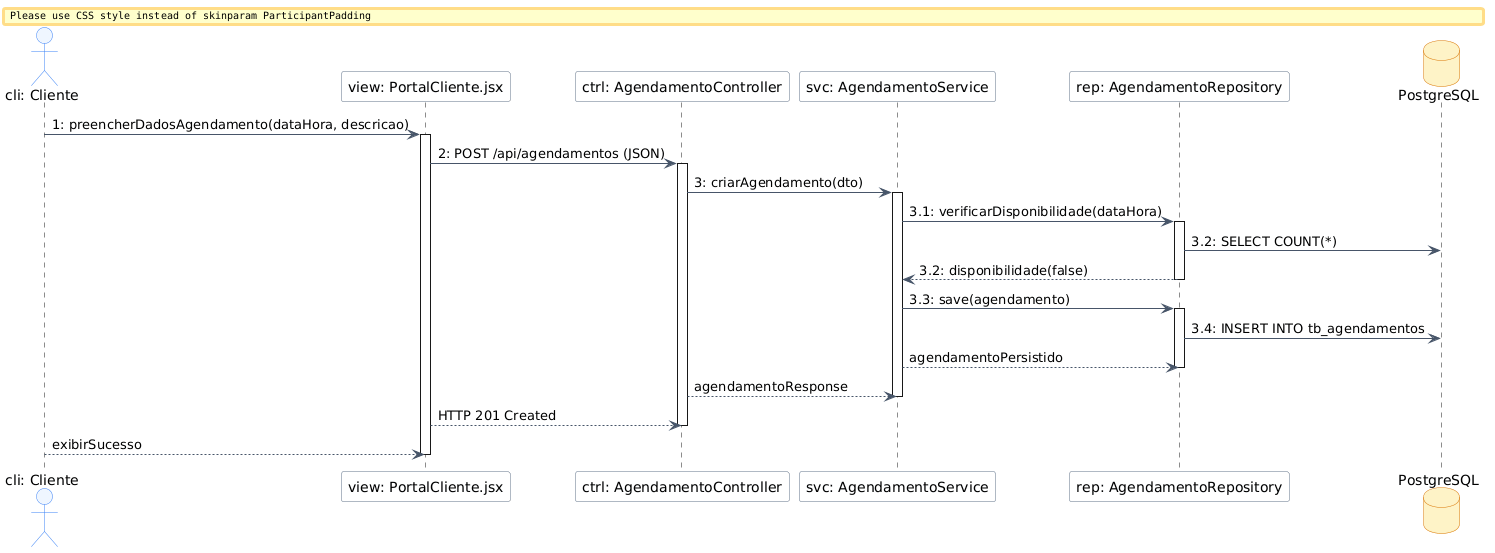

The diagram above was rendered by PlantUML. Its source (embedded in the PNG):
@startuml
' Força a notação vertical de comunicação com linhas de vida e ativação


' ===== CONFIGURAÇÕES DE ESTILO E ESPAÇAMENTO =====
skinparam shadowing false
skinparam defaultFontName "Helvetica"
skinparam monochrome false

' Padding horizontal para alinhar com o exemplo de referência
skinparam ParticipantPadding 40

skinparam actor {
    BackgroundColor #EFF6FF
    BorderColor #3B82F6
}
skinparam participant {
    BackgroundColor #F8FAFC
    BorderColor #64748B
}
skinparam database {
    BackgroundColor #FEF3C7
    BorderColor #D97706
}
skinparam ArrowColor #475569

' ====== ATORES E OBJETOS ======
actor "cli: Cliente" as cli
participant "view: PortalCliente.jsx" as view
participant "ctrl: AgendamentoController" as ctrl
participant "svc: AgendamentoService" as svc
participant "rep: AgendamentoRepository" as rep
database "PostgreSQL" as db

' ====== FLUXO DE MENSAGENS COM ATIVAÇÃO ======
cli -> view : 1: preencherDadosAgendamento(dataHora, descricao)
activate view

view -> ctrl : 2: POST /api/agendamentos (JSON)
activate ctrl

ctrl -> svc : 3: criarAgendamento(dto)
activate svc

svc -> rep : 3.1: verificarDisponibilidade(dataHora)
activate rep
rep -> db : 3.2: SELECT COUNT(*)
rep --> svc : 3.2: disponibilidade(false)
deactivate rep

svc -> rep : 3.3: save(agendamento)
activate rep
rep -> db : 3.4: INSERT INTO tb_agendamentos
rep <-- svc : agendamentoPersistido
deactivate rep

svc <-- ctrl : agendamentoResponse
deactivate svc

ctrl <-- view : HTTP 201 Created
deactivate ctrl

view <-- cli : exibirSucesso
deactivate view
@enduml